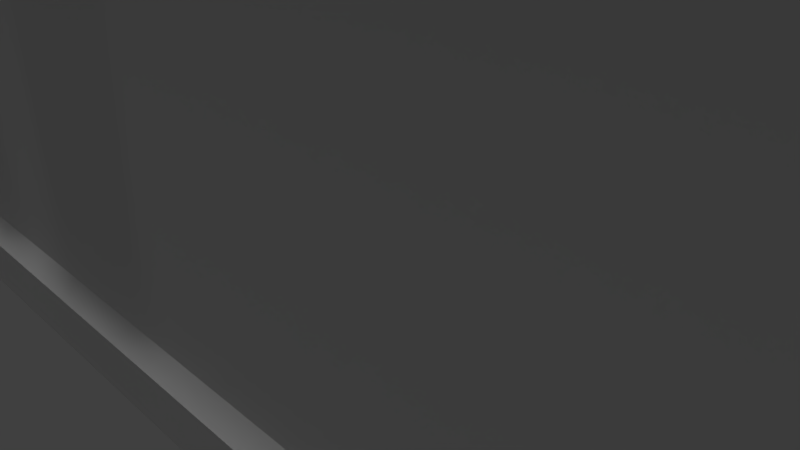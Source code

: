 # Source: FirstTest.blend  (saved by Blender 2.79.0; exported with 4.5.12 LTS)
import bpy
from mathutils import Matrix  # noqa: F401  (used for matrix-valued properties, if any)

bpy.ops.wm.read_factory_settings(use_empty=True)
scene = bpy.context.scene
scene.name = 'Scene'

# ---- collections
col_collection_1 = bpy.data.collections.new('Collection 1'); scene.collection.children.link(col_collection_1)

# ---- materials (node trees are filled in below, after node groups)
mat_material = bpy.data.materials.new('Material')
mat_material.alpha_threshold = 0.0
mat_material.use_transparent_shadow = False
mat_material.roughness = 0.5
mat_material.line_color = (0.0, 0.0, 0.0, 1.0)
mat_brick = bpy.data.materials.new('Brick')
mat_brick.alpha_threshold = 0.0
mat_brick.use_transparent_shadow = False
mat_brick.roughness = 0.5

# ---- material node trees

# ---- world
world_world = bpy.data.worlds.new('World'); scene.world = world_world
world_world.color = (0.05088, 0.05088, 0.05088)
world_world.use_sun_shadow = False
world_world.sun_shadow_jitter_overblur = 0.0
world_world.cycles.sampling_method = 'MANUAL'

# ---- cameras
cam_camera = bpy.data.cameras.new('Camera')
cam_camera.clip_end = 100.0
cam_camera.lens = 35.0
cam_camera.sensor_width = 32.0
cam_camera.sensor_height = 18.0
cam_camera.ortho_scale = 7.314
cam_camera.dof.focus_distance = 0.0
cam_camera.dof.aperture_fstop = 128.0

# ---- lights
light_sun = bpy.data.lights.new('Sun', 'SUN')
light_sun.transmission_factor = 0.0
light_sun.angle = 0.1993
light_sun.energy = 1.0
light_sun.shadow_buffer_clip_start = 0.5
light_sun.shadow_soft_size = 0.1
light_sun.shadow_cascade_max_distance = 1000.0
light_lamp = bpy.data.lights.new('Lamp', 'POINT')
light_lamp.transmission_factor = 0.0
light_lamp.cutoff_distance = 30.0
light_lamp.energy = 100.0
light_lamp.shadow_buffer_clip_start = 1.001
light_lamp.shadow_soft_size = 0.1
light_lamp.shadow_maximum_resolution = 0.006
light_lamp.use_absolute_resolution = True

# ---- meshes
me_cube_001 = bpy.data.meshes.new('Cube.001')
me_cube_001.from_pydata([(1.004, 0.7627, 0.4587), (1.004, 0.7627, 0.1443), (1.004, 0.3318, 0.1443), (1.004, 0.3318, 0.4587), (1.004, -0.3915, 0.4587), (1.004, -0.3915, 0.1443), (1.004, -0.8821, 0.1443), (1.004, -0.8821, 0.4587), (0.9662, -0.3525, -0.335), (0.9662, -0.3525, -0.7184), (0.9662, -0.9211, -0.7184), (0.9662, -0.9211, -0.335), (0.9662, 0.8017, -0.335), (0.9662, 0.8017, -0.7184), (0.9662, 0.2928, -0.7184), (0.9662, 0.2928, -0.335)], [], [(1, 0, 3, 2), (5, 4, 7, 6), (9, 8, 11, 10), (13, 12, 15, 14)])
me_cube_001.materials.append(mat_material)
me_cube_001.materials.append(mat_brick)
me_cube_001.use_remesh_preserve_volume = False
me_cube_001.use_remesh_preserve_attributes = False
me_cube_001.use_mirror_vertex_groups = False
me_cube_001.update()
me_cube = bpy.data.meshes.new('Cube')
me_cube.from_pydata([(1.036, 1.046, -1.004), (1.036, -1.057, -1.004), (-1.067, -1.057, -1.004), (-1.067, 1.046, -1.004), (1.048, 1.061, 1.004), (1.048, -1.076, 1.004), (-1.09, -1.076, 1.004), (-1.09, 1.061, 1.004), (0.9409, 0.9409, 1.0), (0.9409, -0.9409, 1.0), (-0.9409, 0.9409, 1.0), (-0.9409, -0.9409, 1.0), (1.0, 1.0, 1.0), (1.0, -1.0, 1.0), (-1.0, 1.0, 1.0), (-1.0, -1.0, 1.0), (0.9409, 0.9409, 0.8906), (0.9409, -0.9409, 0.8906), (-0.9409, 0.9409, 0.8906), (-0.9409, -0.9409, 0.8906), (1.036, 0.9202, -1.004), (1.036, 0.2592, -1.004), (-1.067, 0.2193, -1.004), (-1.067, 0.9202, -1.004), (1.048, 0.9336, 1.004), (1.048, 0.2211, 1.004), (-1.09, 0.2211, 1.004), (-1.09, 0.9336, 1.004), (1.0, 0.8806, 1.0), (1.0, 0.2139, 1.0), (-1.0, 0.2139, 1.0), (-1.0, 0.8806, 1.0), (0.9409, 0.8286, 1.0), (0.9409, 0.2013, 1.0), (-0.9409, 0.2013, 1.0), (-0.9409, 0.8286, 1.0), (0.9409, 0.8286, 0.8906), (0.9409, 0.2013, 0.8906), (-0.9409, 0.2013, 0.8906), (-0.9409, 0.8286, 0.8906), (0.8856, 1.046, -1.004), (0.1847, 1.046, -1.004), (0.8856, -1.057, -1.004), (0.1847, -1.057, -1.004), (0.8951, 1.061, 1.004), (0.1826, 1.061, 1.004), (0.8951, -1.076, 1.004), (0.1826, -1.076, 1.004), (0.8573, 1.0, 1.0), (0.1907, 1.0, 1.0), (0.8573, -1.0, 1.0), (0.1907, -1.0, 1.0), (0.8067, 0.9409, 1.0), (0.1794, 0.9409, 1.0), (0.8067, -0.9409, 1.0), (0.1794, -0.9409, 1.0), (0.8067, 0.9409, 0.8906), (0.1794, 0.9409, 0.8906), (0.8067, -0.9409, 0.8906), (0.1794, -0.9409, 0.8906), (0.1794, 0.8286, 0.8906), (0.8067, 0.8286, 0.8906), (0.1794, 0.2013, 0.8906), (0.8067, 0.2013, 0.8906), (0.8573, 0.8806, -1.0), (0.1907, 0.8806, -1.0), (0.8573, 0.2139, -1.0), (0.1907, 0.2139, -1.0), (0.1794, 0.8286, 1.299), (0.8067, 0.8286, 1.299), (0.1794, 0.2013, 1.299), (0.8067, 0.2013, 1.299), (0.4888, 1.046, -1.004), (0.2552, 1.046, -1.004), (0.4888, -1.057, -1.004), (0.2552, -1.057, -1.004), (0.4918, 1.061, 1.004), (0.2543, 1.061, 1.004), (0.4918, -1.076, 1.004), (0.2543, -1.076, 1.004), (0.48, 1.0, 1.0), (0.2577, 1.0, 1.0), (0.48, -1.0, 1.0), (0.2577, -1.0, 1.0), (0.4516, 0.9409, 1.0), (0.2425, 0.9409, 1.0), (0.4516, -0.9409, 1.0), (0.2425, -0.9409, 1.0), (0.4516, 0.9409, 0.8906), (0.2425, 0.9409, 0.8906), (0.4516, -0.9409, 0.8906), (0.2425, -0.9409, 0.8906), (0.2425, 0.8286, 0.8906), (0.4516, 0.8286, 0.8906), (0.2534, 0.2013, 0.9015), (0.374, 0.2013, 0.9015), (0.48, 0.8806, -1.0), (0.2577, 0.8806, -1.0), (0.48, 0.2139, -1.0), (0.2577, 0.2139, -1.0), (0.2425, 0.8286, 1.299), (0.4516, 0.8286, 1.299), (0.2534, 0.2013, 1.288), (0.374, 0.2013, 1.288), (0.2425, 0.2013, 0.8906), (0.3849, 0.2013, 0.8906), (0.2425, 0.2013, 1.299), (0.3849, 0.2013, 1.299), (0.2534, 0.2535, 0.9015), (0.374, 0.2535, 0.9015), (0.2534, 0.2535, 1.288), (0.374, 0.2535, 1.288), (0.7098, 0.8286, 0.8906), (0.6916, 0.2013, 0.8906), (0.6847, 0.8041, 1.299), (0.6679, 0.2257, 1.299), (0.7774, 1.046, -1.004), (0.7774, -1.057, -1.004), (0.7851, 1.061, 1.004), (0.7851, -1.076, 1.004), (0.7544, 1.0, 1.0), (0.7544, -1.0, 1.0), (0.7098, 0.9409, 1.0), (0.7098, -0.9409, 1.0), (0.7098, 0.9409, 0.8906), (0.7098, -0.9409, 0.8906), (0.7544, 0.8806, -1.0), (0.7544, 0.2139, -1.0), (0.5445, 1.046, -1.004), (0.5445, -1.057, -1.004), (0.5484, 1.061, 1.004), (0.5484, -1.076, 1.004), (0.5329, 1.0, 1.0), (0.5329, -1.0, 1.0), (0.5014, 0.9409, 1.0), (0.5014, -0.9409, 1.0), (0.5014, 0.9409, 0.8906), (0.5014, -0.9409, 0.8906), (0.5329, 0.8806, -1.0), (0.5329, 0.2139, -1.0), (0.5014, 0.8286, 0.8906), (0.4441, 0.2013, 0.8906), (0.5237, 0.8041, 1.299), (0.4709, 0.2257, 1.299), (0.5014, 0.8286, 1.299), (0.7098, 0.8286, 1.299), (0.4441, 0.2013, 1.299), (0.6916, 0.2013, 1.299), (0.5237, 0.8041, 1.411), (0.6847, 0.8041, 1.411), (0.4709, 0.2257, 1.411), (0.6679, 0.2257, 1.411), (1.048, 1.061, 0.8659), (1.048, -1.076, 0.8659), (-1.09, -1.076, 0.8659), (-1.09, 1.061, 0.8659), (-1.09, 0.2211, 0.8659), (-1.09, 0.9336, 0.8659), (1.048, 0.9336, 0.8659), (1.048, 0.2211, 0.8659), (0.8951, 1.061, 0.8659), (0.1826, 1.061, 0.8659), (0.8951, -1.076, 0.8659), (0.1826, -1.076, 0.8659), (0.4918, -1.076, 0.8659), (0.2543, -1.076, 0.8659), (0.4918, 1.061, 0.8659), (0.2543, 1.061, 0.8659), (0.7851, 1.061, 0.8659), (0.7851, -1.076, 0.8659), (0.5484, 1.061, 0.8659), (0.5484, -1.076, 0.8659), (-1.0, 0.2139, 0.8331), (-1.0, 0.8806, 0.8331), (1.0, 0.8806, 0.8331), (1.0, 0.2139, 0.8331), (0.8573, -1.0, 0.8331), (0.1907, -1.0, 0.8331), (0.48, -1.0, 0.8331), (0.2577, -1.0, 0.8331), (0.7544, -1.0, 0.8331), (0.5329, -1.0, 0.8331), (1.0, 1.0, 0.8331), (1.0, -1.0, 0.8331), (-1.0, -1.0, 0.8331), (-1.0, 1.0, 0.8331), (0.8573, 1.0, 0.8331), (0.1907, 1.0, 0.8331), (0.48, 1.0, 0.8331), (0.2577, 1.0, 0.8331), (0.7544, 1.0, 0.8331), (0.5329, 1.0, 0.8331), (-1.067, 0.2193, -0.8594), (-1.067, 0.9202, -0.8594), (1.036, 0.9202, -0.8594), (1.036, 0.2592, -0.8594), (0.8856, -1.057, -0.8594), (0.1847, -1.057, -0.8594), (0.4888, -1.057, -0.8594), (0.2552, -1.057, -0.8594), (0.7774, -1.057, -0.8594), (0.5445, -1.057, -0.8594), (1.036, 1.046, -0.8594), (1.036, -1.057, -0.8594), (-1.067, -1.057, -0.8594), (-1.067, 1.046, -0.8594), (0.8856, 1.046, -0.8594), (0.1847, 1.046, -0.8594), (0.4888, 1.046, -0.8594), (0.2552, 1.046, -0.8594), (0.7774, 1.046, -0.8594), (0.5445, 1.046, -0.8594), (1.0, 1.0, -0.8176), (1.0, -1.0, -0.8176), (-1.0, -1.0, -0.8176), (-1.0, 1.0, -0.8176), (0.8573, 1.0, -0.8176), (0.1907, 1.0, -0.8176), (0.48, 1.0, -0.8176), (0.2577, 1.0, -0.8176), (0.7544, 1.0, -0.8176), (0.5329, 1.0, -0.8176), (-1.0, 0.2139, -0.8176), (-1.0, 0.8806, -0.8176), (1.0, 0.8806, -0.8176), (1.0, 0.2139, -0.8176), (0.8573, -1.0, -0.8176), (0.1907, -1.0, -0.8176), (0.48, -1.0, -0.8176), (0.2577, -1.0, -0.8176), (0.7544, -1.0, -0.8176), (0.5329, -1.0, -0.8176), (-0.229, 1.046, -1.004), (-0.6463, 1.046, -1.004), (-0.229, -1.057, -1.004), (-0.6463, -1.057, -1.004), (-0.2379, 1.061, 1.004), (-0.6621, 1.061, 1.004), (-0.2379, -1.076, 1.004), (-0.6621, -1.076, 1.004), (-0.2028, 1.0, 1.0), (-0.5997, 1.0, 1.0), (-0.2028, -1.0, 1.0), (-0.5997, -1.0, 1.0), (-0.1909, 0.9409, 1.0), (-0.5643, 0.9409, 1.0), (-0.1909, -0.9409, 1.0), (-0.5643, -0.9409, 1.0), (-0.1909, 0.9409, 0.8906), (-0.5643, 0.9409, 0.8906), (-0.1909, -0.9409, 0.8906), (-0.5643, -0.9409, 0.8906), (-0.225, 0.8937, -1.001), (-0.6443, 0.9069, -1.002), (-0.225, 0.2157, -1.001), (-0.6443, 0.2175, -1.002), (-0.5643, 0.8286, 0.8906), (-0.1909, 0.8286, 0.8906), (-0.5643, 0.2013, 0.8906), (-0.1909, 0.2013, 0.8906), (-0.2379, 1.061, 0.8659), (-0.6621, 1.061, 0.8659), (-0.2379, -1.076, 0.8659), (-0.6621, -1.076, 0.8659), (-0.2028, -1.0, 0.8331), (-0.5997, -1.0, 0.8331), (-0.2028, 1.0, 0.8331), (-0.5997, 1.0, 0.8331), (-0.229, -1.057, -0.8594), (-0.6463, -1.057, -0.8594), (-0.229, 1.046, -0.8594), (-0.6463, 1.046, -0.8594), (-0.2028, 1.0, -0.8176), (-0.5997, 1.0, -0.8176), (-0.2028, -1.0, -0.8176), (-0.5997, -1.0, -0.8176), (1.0, 1.0, 0.02642), (1.0, 1.0, 0.5766), (1.0, -1.0, 0.02642), (1.0, -1.0, 0.5766), (-1.0, -1.0, 0.02642), (-1.0, -1.0, 0.5766), (-1.0, 1.0, 0.02642), (-1.0, 1.0, 0.5766), (0.8573, 1.0, 0.02642), (0.8573, 1.0, 0.5766), (0.1907, 1.0, 0.02642), (0.1907, 1.0, 0.5766), (0.48, 1.0, 0.02642), (0.48, 1.0, 0.5766), (0.2577, 1.0, 0.02642), (0.2577, 1.0, 0.5766), (0.7544, 1.0, 0.02642), (0.7544, 1.0, 0.5766), (0.5329, 1.0, 0.02642), (0.5329, 1.0, 0.5766), (-1.0, 0.2139, 0.5766), (-1.0, 0.2139, 0.02642), (-1.0, 0.8806, 0.5766), (-1.0, 0.8806, 0.02642), (1.0, 0.8806, 0.5766), (1.0, 0.8806, 0.02642), (1.0, 0.2139, 0.5766), (1.0, 0.2139, 0.02642), (0.8573, -1.0, 0.5766), (0.8573, -1.0, 0.02642), (0.1907, -1.0, 0.5766), (0.1907, -1.0, 0.02642), (0.48, -1.0, 0.5766), (0.48, -1.0, 0.02642), (0.2577, -1.0, 0.5766), (0.2577, -1.0, 0.02642), (0.7544, -1.0, 0.5766), (0.7544, -1.0, 0.02642), (0.5329, -1.0, 0.5766), (0.5329, -1.0, 0.02642), (-0.2028, 1.0, 0.02642), (-0.2028, 1.0, 0.5766), (-0.5997, 1.0, 0.02642), (-0.5997, 1.0, 0.5766), (-0.2028, -1.0, 0.5766), (-0.2028, -1.0, 0.02642), (-0.5997, -1.0, 0.5766), (-0.5997, -1.0, 0.02642), (-0.2028, -1.0, 0.02642), (-0.2028, -1.0, 0.5766), (-0.5997, -1.0, 0.5766), (-0.5997, -1.0, 0.02642), (0.1907, -1.0, 0.02642), (0.1907, -1.0, 0.5766), (-0.2028, -1.0, 0.5766), (-0.2028, -1.0, 0.02642), (-0.2723, -1.0, 0.09593), (-0.2723, -1.0, 0.5071), (-0.5302, -1.0, 0.5071), (-0.5302, -1.0, 0.09593), (0.1212, -1.0, 0.09593), (0.1212, -1.0, 0.5071), (-0.1333, -1.0, 0.5071), (-0.1333, -1.0, 0.09593), (-0.2723, -1.08, 0.5071), (-0.2723, -1.08, 0.09593), (-0.5302, -1.08, 0.09593), (-0.5302, -1.08, 0.5071), (0.1212, -1.08, 0.5071), (0.1212, -1.08, 0.09593), (-0.1333, -1.08, 0.09593), (-0.1333, -1.08, 0.5071), (-0.3048, -1.08, 0.1284), (-0.3048, -1.08, 0.4747), (-0.4978, -1.08, 0.4747), (-0.4978, -1.08, 0.1284), (0.0887, -1.08, 0.1284), (0.0887, -1.08, 0.4747), (-0.1009, -1.08, 0.4747), (-0.1009, -1.08, 0.1284), (-0.3048, -0.8316, 0.4747), (-0.3048, -0.8316, 0.1284), (-0.4978, -0.8316, 0.1284), (-0.4978, -0.8316, 0.4747), (0.0887, -0.8316, 0.4747), (0.0887, -0.8316, 0.1284), (-0.1009, -0.8316, 0.1284), (-0.1009, -0.8316, 0.4747), (0.14, 1.0, 0.5259), (0.14, 1.0, 0.07712), (-0.1521, 1.0, 0.07712), (-0.1521, 1.0, 0.5259), (-0.6504, 1.0, 0.5259), (-0.6504, 1.0, 0.07712), (-0.9493, 1.0, 0.07712), (-0.9493, 1.0, 0.5259), (0.14, 1.064, 0.07712), (0.14, 1.064, 0.5259), (-0.1521, 1.064, 0.5259), (-0.1521, 1.064, 0.07712), (-0.6504, 1.064, 0.07712), (-0.6504, 1.064, 0.5259), (-0.9493, 1.064, 0.5259), (-0.9493, 1.064, 0.07712), (0.1004, 1.064, 0.4863), (0.1004, 1.064, 0.1167), (-0.1126, 1.064, 0.1167), (-0.1126, 1.064, 0.4863), (-0.69, 1.064, 0.4863), (-0.69, 1.064, 0.1167), (-0.9097, 1.064, 0.1167), (-0.9097, 1.064, 0.4863), (0.1004, 0.9712, 0.1167), (0.1004, 0.9712, 0.4863), (-0.1126, 0.9712, 0.4863), (-0.1126, 0.9712, 0.1167), (-0.69, 0.9712, 0.1167), (-0.69, 0.9712, 0.4863), (-0.9097, 0.9712, 0.4863), (-0.9097, 0.9712, 0.1167), (1.036, -0.34, -1.004), (1.048, -0.3, 1.004), (1.0, -0.2736, 1.0), (0.9409, -0.2575, 1.0), (0.9409, -0.2575, 0.8906), (-1.067, -0.2933, -1.004), (-1.09, -0.3, 1.004), (-1.0, -0.2736, 1.0), (-0.9409, -0.2575, 1.0), (-0.9409, -0.2575, 0.8906), (0.8067, -0.2575, 0.8906), (0.1794, -0.2575, 0.8906), (0.8687, -0.2965, -1.001), (0.1883, -0.2965, -1.001), (0.4835, -0.2965, -1.001), (0.2567, -0.2965, -1.001), (0.4117, -0.2575, 0.8906), (0.2425, -0.2575, 0.8906), (0.699, -0.2575, 0.8906), (0.7636, -0.2965, -1.001), (0.4671, -0.2575, 0.8906), (0.5376, -0.2965, -1.001), (-1.09, -0.3, 0.8659), (1.048, -0.3, 0.8659), (1.0, -0.2736, 0.8331), (-1.0, -0.2736, 0.8331), (-1.067, -0.2933, -0.8594), (1.036, -0.34, -0.8594), (-1.0, -0.2736, -0.8176), (1.0, -0.2736, -0.8176), (-0.1909, -0.2575, 0.8906), (-0.5643, -0.2575, 0.8906), (-0.2266, -0.2955, -1.002), (-0.6451, -0.2944, -1.003), (-1.0, -0.2736, 0.02642), (-1.0, -0.2736, 0.5766), (1.0, -0.2736, 0.02642), (1.0, -0.2736, 0.5766), (1.0, 0.8139, 0.09308), (1.0, 0.8139, 0.51), (1.0, 0.2806, 0.51), (1.0, 0.2806, 0.09308), (1.0, -0.3403, 0.09308), (1.0, -0.3403, 0.51), (1.0, -0.9333, 0.51), (1.0, -0.9333, 0.09308), (1.028, 0.8139, 0.51), (1.028, 0.8139, 0.09308), (1.028, 0.2806, 0.09308), (1.028, 0.2806, 0.51), (1.028, -0.3403, 0.51), (1.028, -0.3403, 0.09308), (1.028, -0.9333, 0.09308), (1.028, -0.9333, 0.51), (1.028, 0.7627, 0.1443), (1.028, 0.7627, 0.4587), (1.028, 0.3318, 0.4587), (1.028, 0.3318, 0.1443), (1.028, -0.3915, 0.1443), (1.028, -0.3915, 0.4587), (1.028, -0.8821, 0.4587), (1.028, -0.8821, 0.1443), (0.9717, 0.7627, 0.4587), (0.9717, 0.7627, 0.1443), (0.9717, 0.3318, 0.1443), (0.9717, 0.3318, 0.4587), (0.9717, -0.3915, 0.4587), (0.9717, -0.3915, 0.1443), (0.9717, -0.8821, 0.1443), (0.9717, -0.8821, 0.4587), (-1.0, 0.2139, -0.2764), (-1.0, 0.8806, -0.2764), (1.0, 0.8806, -0.2764), (1.0, 0.2139, -0.2764), (0.8573, -1.0, -0.2764), (0.1907, -1.0, -0.2764), (0.48, -1.0, -0.2764), (0.2577, -1.0, -0.2764), (0.7544, -1.0, -0.2764), (0.5329, -1.0, -0.2764), (-0.2028, -1.0, -0.2764), (-0.5997, -1.0, -0.2764), (1.0, 1.0, -0.2764), (1.0, -1.0, -0.2764), (-1.0, -1.0, -0.2764), (-1.0, 1.0, -0.2764), (0.8573, 1.0, -0.2764), (0.1907, 1.0, -0.2764), (0.48, 1.0, -0.2764), (0.2577, 1.0, -0.2764), (0.7544, 1.0, -0.2764), (0.5329, 1.0, -0.2764), (-0.2028, 1.0, -0.2764), (-0.5997, 1.0, -0.2764), (1.0, -0.2736, -0.2764), (-1.0, -0.2736, -0.2764), (1.0, 0.186, -0.7896), (1.0, 0.186, -0.3044), (1.0, -0.2457, -0.3044), (1.0, -0.2457, -0.7896), (0.9052, 0.186, -0.3044), (0.9052, 0.186, -0.7896), (0.9052, -0.2457, -0.7896), (0.9052, -0.2457, -0.3044), (0.9052, 0.1768, -0.7804), (0.9052, 0.1768, -0.3136), (0.9052, -0.2365, -0.3136), (0.9052, -0.2365, -0.7804), (0.8002, 0.1768, -0.3136), (0.8002, 0.1768, -0.7804), (0.8002, -0.2365, -0.7804), (0.8002, -0.2365, -0.3136), (1.0, 0.8806, -0.2764), (1.0, 0.8806, -0.8176), (1.0, 0.2139, -0.2764), (1.0, 0.2139, -0.8176), (1.0, -0.2736, -0.8176), (1.0, -1.0, -0.8176), (1.0, -0.2736, -0.2764), (1.0, -1.0, -0.2764), (1.0, -0.3063, -0.7646), (1.0, -0.3063, -0.2888), (1.0, -0.9673, -0.2888), (1.0, -0.9673, -0.7646), (1.0, 0.8479, -0.7646), (1.0, 0.8479, -0.2888), (1.0, 0.2466, -0.2888), (1.0, 0.2466, -0.7646), (1.0, -0.3525, -0.7184), (1.0, -0.3525, -0.335), (1.0, -0.9211, -0.335), (1.0, -0.9211, -0.7184), (1.0, 0.8017, -0.7184), (1.0, 0.8017, -0.335), (1.0, 0.2928, -0.335), (1.0, 0.2928, -0.7184), (0.8773, -0.3525, -0.335), (0.8773, -0.3525, -0.7184), (0.8773, -0.9211, -0.7184), (0.8773, -0.9211, -0.335), (0.8773, 0.8017, -0.335), (0.8773, 0.8017, -0.7184), (0.8773, 0.2928, -0.7184), (0.8773, 0.2928, -0.335), (1.026, -0.3063, -0.2888), (1.026, -0.3063, -0.7646), (1.026, -0.9673, -0.7646), (1.026, -0.9673, -0.2888), (1.026, 0.8479, -0.2888), (1.026, 0.8479, -0.7646), (1.026, 0.2466, -0.7646), (1.026, 0.2466, -0.2888), (1.026, -0.3525, -0.335), (1.026, -0.3525, -0.7184), (1.026, -0.9211, -0.7184), (1.026, -0.9211, -0.335), (1.026, 0.8017, -0.335), (1.026, 0.8017, -0.7184), (1.026, 0.2928, -0.7184), (1.026, 0.2928, -0.335), (1.128, 0.2143, -0.1068), (1.128, -0.2732, -0.1068), (1.165, 0.2139, -0.2764), (1.165, -0.2736, -0.2764), (1.0, -0.3077, 0.6107), (1.0, -0.3077, 0.799), (1.0, -0.966, 0.799), (1.0, -0.966, 0.6107), (1.0, 0.8466, 0.6107), (1.0, 0.8466, 0.799), (1.0, 0.248, 0.799), (1.0, 0.248, 0.6107), (1.0, 0.1799, 0.6107), (1.0, 0.1799, 0.799), (1.0, -0.2396, 0.799), (1.0, -0.2396, 0.6107), (1.026, -0.3077, 0.799), (1.026, -0.3077, 0.6107), (1.026, -0.966, 0.6107), (1.026, -0.966, 0.799), (1.026, 0.8466, 0.799), (1.026, 0.8466, 0.6107), (1.026, 0.248, 0.6107), (1.026, 0.248, 0.799), (1.026, 0.1799, 0.799), (1.026, 0.1799, 0.6107), (1.026, -0.2396, 0.6107), (1.026, -0.2396, 0.799), (1.026, -0.3485, 0.6515), (1.026, -0.3485, 0.7582), (1.026, -0.9251, 0.7582), (1.026, -0.9251, 0.6515), (1.026, 0.8057, 0.6515), (1.026, 0.8057, 0.7582), (1.026, 0.2888, 0.7582), (1.026, 0.2888, 0.6515), (1.026, 0.139, 0.6515), (1.026, 0.139, 0.7582), (1.026, -0.1987, 0.7582), (1.026, -0.1987, 0.6515), (0.9441, -0.3485, 0.7582), (0.9441, -0.3485, 0.6515), (0.9441, -0.9251, 0.6515), (0.9441, -0.9251, 0.7582), (0.9441, 0.8057, 0.7582), (0.9441, 0.8057, 0.6515), (0.9441, 0.2888, 0.6515), (0.9441, 0.2888, 0.7582), (0.9441, 0.139, 0.7582), (0.9441, 0.139, 0.6515), (0.9441, -0.1987, 0.6515), (0.9441, -0.1987, 0.7582), (-1.067, 0.2193, -0.9331), (-1.067, 0.9202, -0.9331), (1.036, 0.9202, -0.9331), (1.036, 0.2592, -0.9331), (0.8856, -1.057, -0.9331), (0.1847, -1.057, -0.9331), (0.4888, -1.057, -0.9331), (0.2552, -1.057, -0.9331), (0.7774, -1.057, -0.9331), (0.5445, -1.057, -0.9331), (1.036, 1.046, -0.9331), (1.036, -1.057, -0.9331), (-1.067, -1.057, -0.9331), (-1.067, 1.046, -0.9331), (0.8856, 1.046, -0.9331), (0.1847, 1.046, -0.9331), (0.4888, 1.046, -0.9331), (0.2552, 1.046, -0.9331), (0.7774, 1.046, -0.9331), (0.5445, 1.046, -0.9331), (-0.229, -1.057, -0.9331), (-0.6463, -1.057, -0.9331), (-0.229, 1.046, -0.9331), (-0.6463, 1.046, -0.9331), (1.036, -0.34, -0.9331), (-1.067, -0.2933, -0.9331), (1.078, 0.2193, -0.9331), (1.078, 0.2193, -1.004), (1.078, -0.2933, -1.004), (1.078, 0.2193, -0.8594), (1.078, -0.2933, -0.8594), (1.078, -0.2933, -0.9331), (1.116, 0.1753, -0.9331), (1.116, 0.1753, -1.004), (1.116, -0.2534, -1.004), (1.116, -0.2534, -0.9331), (1.004, 0.7627, 0.4587), (1.004, 0.7627, 0.1443), (1.004, 0.3318, 0.1443), (1.004, 0.3318, 0.4587), (1.004, -0.3915, 0.4587), (1.004, -0.3915, 0.1443), (1.004, -0.8821, 0.1443), (1.004, -0.8821, 0.4587), (0.9662, -0.3525, -0.335), (0.9662, -0.3525, -0.7184), (0.9662, -0.9211, -0.7184), (0.9662, -0.9211, -0.335), (0.9662, 0.8017, -0.335), (0.9662, 0.8017, -0.7184), (0.9662, 0.2928, -0.7184), (0.9662, 0.2928, -0.335)], [], [(429, 235, 2, 401), (46, 5, 13, 50), (419, 397, 5, 153), (263, 239, 6, 154), (157, 27, 7, 155), (631, 233, 3, 621), (54, 9, 17, 58), (24, 4, 12, 28), (402, 6, 15, 403), (237, 7, 14, 241), (399, 9, 13, 398), (52, 8, 12, 48), (247, 11, 15, 243), (35, 10, 14, 31), (427, 405, 19, 251), (32, 8, 16, 36), (404, 11, 19, 405), (245, 10, 18, 249), (10, 35, 39, 18), (35, 34, 38, 39), (399, 33, 37, 400), (33, 32, 36, 37), (249, 18, 39, 256), (256, 39, 38, 258), (404, 34, 30, 403), (34, 35, 31, 30), (8, 32, 28, 12), (32, 33, 29, 28), (7, 27, 31, 14), (27, 26, 30, 31), (397, 25, 29, 398), (25, 24, 28, 29), (418, 402, 26, 156), (156, 26, 27, 157), (152, 4, 24, 158), (158, 24, 25, 159), (233, 253, 23, 3), (253, 255, 22, 23), (20, 21, 66, 64), (97, 99, 67, 65), (0, 20, 64, 40), (73, 97, 65, 41), (36, 61, 63, 37), (60, 62, 70, 68), (16, 56, 61, 36), (89, 57, 60, 92), (8, 52, 56, 16), (85, 53, 57, 89), (400, 406, 58, 17), (413, 407, 59, 91), (9, 54, 50, 13), (87, 55, 51, 83), (244, 53, 49, 240), (122, 52, 48, 120), (4, 44, 48, 12), (77, 45, 49, 81), (246, 55, 59, 250), (123, 54, 58, 125), (618, 0, 40, 622), (625, 73, 41, 623), (153, 5, 46, 162), (165, 79, 47, 163), (238, 47, 51, 242), (119, 46, 50, 121), (396, 1, 42, 408), (411, 75, 43, 409), (100, 68, 70, 106), (113, 63, 71, 147), (92, 60, 68, 100), (63, 61, 69, 71), (140, 93, 101, 144), (93, 92, 100, 101), (62, 104, 106, 70), (102, 94, 108, 110), (144, 101, 107, 146), (101, 100, 106, 107), (417, 129, 74, 410), (410, 74, 75, 411), (47, 79, 83, 51), (79, 78, 82, 83), (171, 131, 78, 164), (164, 78, 79, 165), (627, 128, 72, 624), (624, 72, 73, 625), (55, 87, 91, 59), (87, 86, 90, 91), (130, 76, 80, 132), (76, 77, 81, 80), (53, 85, 81, 49), (85, 84, 80, 81), (135, 86, 82, 133), (86, 87, 83, 82), (416, 412, 90, 137), (412, 413, 91, 90), (134, 84, 88, 136), (84, 85, 89, 88), (136, 88, 93, 140), (88, 89, 92, 93), (128, 138, 96, 72), (72, 96, 97, 73), (138, 139, 98, 96), (96, 98, 99, 97), (95, 94, 104, 105), (102, 103, 107, 106), (94, 102, 106, 104), (103, 95, 105, 107), (108, 109, 111, 110), (94, 95, 109, 108), (95, 103, 111, 109), (103, 102, 110, 111), (64, 66, 127, 126), (40, 64, 126, 116), (56, 124, 112, 61), (52, 122, 124, 56), (406, 414, 125, 58), (54, 123, 121, 50), (44, 118, 120, 48), (622, 40, 116, 626), (162, 46, 119, 169), (408, 42, 117, 415), (69, 145, 147, 71), (61, 112, 145, 69), (141, 113, 147, 146), (131, 119, 121, 133), (135, 123, 125, 137), (134, 122, 120, 132), (84, 134, 132, 80), (86, 135, 137, 90), (78, 131, 133, 82), (105, 141, 146, 107), (126, 127, 139, 138), (116, 126, 138, 128), (124, 136, 140, 112), (122, 134, 136, 124), (414, 416, 137, 125), (123, 135, 133, 121), (118, 130, 132, 120), (626, 116, 128, 627), (169, 119, 131, 171), (415, 117, 129, 417), (142, 143, 150, 148), (112, 140, 144, 145), (142, 114, 145, 144), (115, 143, 146, 147), (114, 115, 147, 145), (143, 142, 144, 146), (149, 148, 150, 151), (143, 115, 151, 150), (115, 114, 149, 151), (114, 142, 148, 149), (180, 169, 171, 181), (118, 168, 170, 130), (176, 162, 169, 180), (44, 160, 168, 118), (76, 166, 167, 77), (130, 170, 166, 76), (178, 164, 165, 179), (181, 171, 164, 178), (179, 165, 163, 177), (183, 153, 162, 176), (77, 167, 161, 45), (4, 152, 160, 44), (174, 158, 159, 175), (182, 152, 158, 174), (172, 156, 157, 173), (421, 418, 156, 172), (237, 261, 155, 7), (173, 157, 155, 185), (265, 263, 154, 184), (420, 419, 153, 183), (571, 568, 581, 582), (322, 265, 184, 281), (298, 173, 185, 283), (431, 421, 172, 296), (296, 172, 173, 298), (277, 182, 174, 300), (565, 566, 579, 576), (279, 183, 176, 304), (310, 179, 177, 306), (314, 181, 178, 308), (308, 178, 179, 310), (304, 176, 180, 312), (312, 180, 181, 314), (168, 190, 191, 170), (160, 186, 190, 168), (166, 188, 189, 167), (170, 191, 188, 166), (167, 189, 187, 161), (152, 182, 186, 160), (261, 267, 185, 155), (616, 200, 201, 617), (612, 196, 200, 616), (614, 198, 199, 615), (617, 201, 198, 614), (615, 199, 197, 613), (619, 203, 196, 612), (610, 194, 195, 611), (618, 202, 194, 610), (608, 192, 193, 609), (633, 422, 192, 608), (609, 193, 205, 621), (629, 269, 204, 620), (632, 423, 203, 619), (220, 210, 211, 221), (216, 206, 210, 220), (218, 208, 209, 219), (221, 211, 208, 218), (219, 209, 207, 217), (212, 202, 206, 216), (273, 271, 205, 215), (489, 273, 215, 481), (478, 212, 216, 482), (485, 219, 217, 483), (487, 221, 218, 484), (484, 218, 219, 485), (482, 216, 220, 486), (486, 220, 221, 487), (200, 230, 231, 201), (196, 226, 230, 200), (198, 228, 229, 199), (201, 231, 228, 198), (199, 229, 227, 197), (203, 213, 226, 196), (194, 224, 225, 195), (202, 212, 224, 194), (192, 222, 223, 193), (422, 424, 222, 192), (193, 223, 215, 205), (269, 275, 214, 204), (423, 425, 213, 203), (197, 227, 274, 268), (268, 274, 275, 269), (483, 217, 272, 488), (488, 272, 273, 489), (217, 207, 270, 272), (272, 270, 271, 273), (613, 197, 268, 628), (628, 268, 269, 629), (161, 187, 266, 260), (260, 266, 267, 261), (306, 177, 264, 320), (320, 264, 265, 322), (177, 163, 262, 264), (264, 262, 263, 265), (45, 161, 260, 236), (236, 260, 261, 237), (6, 239, 243, 15), (239, 238, 242, 243), (11, 247, 251, 19), (247, 246, 250, 251), (10, 245, 241, 14), (245, 244, 240, 241), (65, 67, 254, 252), (252, 254, 255, 253), (41, 65, 252, 232), (232, 252, 253, 233), (60, 257, 259, 62), (257, 256, 258, 259), (57, 248, 257, 60), (248, 249, 256, 257), (53, 244, 248, 57), (244, 245, 249, 248), (407, 426, 250, 59), (426, 427, 251, 250), (55, 246, 242, 51), (246, 247, 243, 242), (45, 236, 240, 49), (236, 237, 241, 240), (623, 41, 232, 630), (630, 232, 233, 631), (163, 47, 238, 262), (262, 238, 239, 263), (409, 43, 234, 428), (428, 234, 235, 429), (476, 321, 323, 477), (335, 332, 341, 342), (471, 307, 321, 476), (334, 335, 342, 343), (266, 317, 319, 267), (317, 316, 318, 319), (187, 287, 317, 266), (367, 364, 373, 374), (190, 293, 295, 191), (293, 292, 294, 295), (186, 285, 293, 190), (285, 284, 292, 293), (188, 289, 291, 189), (289, 288, 290, 291), (191, 295, 289, 188), (295, 294, 288, 289), (189, 291, 287, 187), (291, 290, 286, 287), (182, 277, 285, 186), (277, 276, 284, 285), (267, 319, 283, 185), (366, 367, 374, 375), (474, 313, 315, 475), (313, 312, 314, 315), (470, 305, 313, 474), (305, 304, 312, 313), (472, 309, 311, 473), (309, 308, 310, 311), (475, 315, 309, 472), (315, 314, 308, 309), (473, 311, 307, 471), (311, 310, 306, 307), (479, 278, 305, 470), (278, 279, 304, 305), (468, 301, 303, 469), (438, 439, 446, 447), (478, 276, 301, 468), (276, 277, 300, 301), (466, 297, 299, 467), (297, 296, 298, 299), (491, 430, 297, 466), (430, 431, 296, 297), (467, 299, 282, 481), (299, 298, 283, 282), (477, 323, 280, 480), (323, 322, 281, 280), (490, 432, 278, 479), (439, 440, 449, 446), (321, 320, 325, 324), (320, 322, 326, 325), (322, 323, 327, 326), (323, 321, 324, 327), (307, 306, 329, 328), (306, 320, 330, 329), (320, 321, 331, 330), (321, 307, 328, 331), (324, 325, 333, 332), (325, 326, 334, 333), (326, 327, 335, 334), (327, 324, 332, 335), (328, 329, 337, 336), (329, 330, 338, 337), (330, 331, 339, 338), (331, 328, 336, 339), (353, 354, 363, 360), (351, 348, 357, 358), (337, 338, 347, 344), (336, 337, 344, 345), (333, 334, 343, 340), (338, 339, 346, 347), (332, 333, 340, 341), (339, 336, 345, 346), (341, 340, 349, 348), (340, 343, 350, 349), (343, 342, 351, 350), (342, 341, 348, 351), (345, 344, 353, 352), (344, 347, 354, 353), (347, 346, 355, 354), (346, 345, 352, 355), (357, 356, 359, 358), (361, 360, 363, 362), (352, 353, 360, 361), (349, 350, 359, 356), (354, 355, 362, 363), (348, 349, 356, 357), (355, 352, 361, 362), (350, 351, 358, 359), (287, 286, 365, 364), (286, 316, 366, 365), (316, 317, 367, 366), (317, 287, 364, 367), (319, 318, 369, 368), (318, 282, 370, 369), (282, 283, 371, 370), (283, 319, 368, 371), (381, 382, 391, 388), (384, 385, 392, 393), (369, 370, 379, 376), (368, 369, 376, 377), (365, 366, 375, 372), (370, 371, 378, 379), (364, 365, 372, 373), (371, 368, 377, 378), (373, 372, 381, 380), (372, 375, 382, 381), (375, 374, 383, 382), (374, 373, 380, 383), (377, 376, 385, 384), (376, 379, 386, 385), (379, 378, 387, 386), (378, 377, 384, 387), (389, 388, 391, 390), (393, 392, 395, 394), (386, 387, 394, 395), (380, 381, 388, 389), (387, 384, 393, 394), (382, 383, 390, 391), (383, 380, 389, 390), (385, 386, 395, 392), (303, 302, 433, 432), (303, 432, 557, 556), (280, 281, 431, 430), (480, 280, 430, 491), (254, 428, 429, 255), (67, 409, 428, 254), (259, 258, 427, 426), (62, 259, 426, 407), (195, 225, 425, 423), (204, 214, 424, 422), (195, 423, 638, 637), (620, 204, 422, 633), (281, 184, 421, 431), (562, 563, 574, 575), (175, 159, 419, 420), (184, 154, 418, 421), (127, 415, 417, 139), (113, 141, 416, 414), (66, 408, 415, 127), (63, 113, 414, 406), (105, 104, 413, 412), (141, 105, 412, 416), (98, 410, 411, 99), (139, 417, 410, 98), (99, 411, 409, 67), (21, 396, 408, 66), (104, 62, 407, 413), (37, 63, 406, 400), (154, 6, 402, 418), (5, 397, 398, 13), (11, 404, 403, 15), (9, 399, 400, 17), (34, 404, 405, 38), (258, 38, 405, 427), (33, 399, 398, 29), (26, 402, 403, 30), (159, 25, 397, 419), (255, 429, 401, 22), (301, 300, 435, 434), (300, 302, 436, 435), (302, 303, 437, 436), (303, 301, 434, 437), (432, 433, 439, 438), (433, 279, 440, 439), (279, 278, 441, 440), (278, 432, 438, 441), (450, 451, 458, 459), (456, 457, 464, 465), (435, 436, 445, 442), (440, 441, 448, 449), (434, 435, 442, 443), (441, 438, 447, 448), (436, 437, 444, 445), (437, 434, 443, 444), (443, 442, 451, 450), (442, 445, 452, 451), (445, 444, 453, 452), (444, 443, 450, 453), (447, 446, 455, 454), (446, 449, 456, 455), (449, 448, 457, 456), (448, 447, 454, 457), (464, 463, 649, 650), (465, 464, 650, 651), (457, 454, 463, 464), (452, 453, 460, 461), (453, 450, 459, 460), (455, 456, 465, 462), (454, 455, 462, 463), (451, 452, 461, 458), (214, 480, 491, 424), (493, 494, 499, 496), (224, 468, 508, 509), (275, 477, 480, 214), (223, 467, 481, 215), (424, 491, 466, 222), (222, 466, 467, 223), (212, 478, 468, 224), (468, 469, 510, 508), (213, 479, 470, 226), (229, 473, 471, 227), (231, 475, 472, 228), (228, 472, 473, 229), (226, 470, 474, 230), (230, 474, 475, 231), (227, 471, 476, 274), (274, 476, 477, 275), (316, 488, 489, 318), (286, 483, 488, 316), (292, 486, 487, 294), (284, 482, 486, 292), (288, 484, 485, 290), (294, 487, 484, 288), (290, 485, 483, 286), (276, 478, 482, 284), (318, 489, 481, 282), (225, 469, 493, 492), (469, 490, 494, 493), (490, 425, 495, 494), (425, 225, 492, 495), (501, 502, 507, 504), (492, 493, 496, 497), (494, 495, 498, 499), (495, 492, 497, 498), (497, 496, 501, 500), (496, 499, 502, 501), (499, 498, 503, 502), (498, 497, 500, 503), (505, 504, 507, 506), (500, 501, 504, 505), (502, 503, 506, 507), (503, 500, 505, 506), (530, 531, 538, 539), (525, 526, 535, 532), (490, 479, 515, 514), (213, 425, 512, 513), (479, 213, 513, 515), (469, 225, 511, 510), (425, 490, 514, 512), (225, 224, 509, 511), (512, 514, 517, 516), (514, 515, 518, 517), (515, 513, 519, 518), (513, 512, 516, 519), (509, 508, 521, 520), (508, 510, 522, 521), (510, 511, 523, 522), (511, 509, 520, 523), (519, 516, 541, 542), (520, 521, 544, 545), (516, 517, 540, 541), (531, 530, 555, 554), (527, 526, 551, 550), (530, 529, 552, 555), (522, 523, 546, 547), (526, 525, 548, 551), (533, 532, 652, 653), (532, 535, 655, 652), (524, 525, 532, 533), (531, 528, 537, 538), (526, 527, 534, 535), (527, 524, 533, 534), (529, 530, 539, 536), (528, 529, 536, 537), (541, 540, 548, 549), (540, 543, 551, 548), (543, 542, 550, 551), (542, 541, 549, 550), (545, 544, 552, 553), (544, 547, 555, 552), (547, 546, 554, 555), (546, 545, 553, 554), (525, 524, 549, 548), (523, 520, 545, 546), (529, 528, 553, 552), (517, 518, 543, 540), (524, 527, 550, 549), (521, 522, 547, 544), (528, 531, 554, 553), (518, 519, 542, 543), (558, 556, 557, 559), (432, 490, 559, 557), (490, 469, 558, 559), (469, 303, 556, 558), (433, 420, 561, 560), (420, 183, 562, 561), (183, 279, 563, 562), (279, 433, 560, 563), (300, 174, 565, 564), (174, 175, 566, 565), (175, 302, 567, 566), (302, 300, 564, 567), (302, 175, 569, 568), (175, 420, 570, 569), (420, 433, 571, 570), (433, 302, 568, 571), (589, 590, 603, 600), (586, 587, 598, 599), (592, 593, 604, 605), (560, 561, 572, 573), (566, 567, 578, 579), (569, 570, 583, 580), (563, 560, 573, 574), (564, 565, 576, 577), (570, 571, 582, 583), (561, 562, 575, 572), (567, 564, 577, 578), (568, 569, 580, 581), (573, 572, 585, 584), (572, 575, 586, 585), (575, 574, 587, 586), (574, 573, 584, 587), (577, 576, 589, 588), (576, 579, 590, 589), (579, 578, 591, 590), (578, 577, 588, 591), (581, 580, 593, 592), (580, 583, 594, 593), (583, 582, 595, 594), (582, 581, 592, 595), (597, 596, 599, 598), (601, 600, 603, 602), (605, 604, 607, 606), (595, 592, 605, 606), (584, 585, 596, 597), (590, 591, 602, 603), (593, 594, 607, 604), (587, 584, 597, 598), (588, 589, 600, 601), (594, 595, 606, 607), (585, 586, 599, 596), (591, 588, 601, 602), (2, 620, 633, 401), (611, 195, 637, 634), (270, 630, 631, 271), (207, 623, 630, 270), (234, 628, 629, 235), (43, 613, 628, 234), (396, 632, 619, 1), (235, 629, 620, 2), (23, 609, 621, 3), (401, 633, 608, 22), (22, 608, 609, 23), (0, 618, 610, 20), (20, 610, 611, 21), (1, 619, 612, 42), (75, 615, 613, 43), (129, 617, 614, 74), (74, 614, 615, 75), (42, 612, 616, 117), (117, 616, 617, 129), (210, 626, 627, 211), (206, 622, 626, 210), (208, 624, 625, 209), (211, 627, 624, 208), (209, 625, 623, 207), (202, 618, 622, 206), (271, 631, 621, 205), (634, 637, 638, 639), (634, 639, 643, 640), (423, 632, 639, 638), (632, 396, 636, 639), (21, 611, 634, 635), (396, 21, 635, 636), (641, 640, 643, 642), (635, 634, 640, 641), (639, 636, 642, 643), (636, 635, 641, 642), (461, 460, 646, 647), (460, 459, 645, 646), (462, 465, 651, 648), (463, 462, 648, 649), (458, 461, 647, 644), (459, 458, 644, 645), (539, 538, 658, 659), (538, 537, 657, 658), (535, 534, 654, 655), (534, 533, 653, 654), (536, 539, 659, 656), (537, 536, 656, 657)])
me_cube.materials.append(mat_material)
me_cube.use_remesh_preserve_volume = False
me_cube.use_remesh_preserve_attributes = False
me_cube.use_mirror_vertex_groups = False
me_cube.update()

# ---- objects
ob_sun = bpy.data.objects.new('Sun', light_sun)
ob_windowsfront = bpy.data.objects.new('WindowsFront', me_cube_001)
ob_cube = bpy.data.objects.new('Cube', me_cube)
ob_lamp = bpy.data.objects.new('Lamp', light_lamp)
ob_camera = bpy.data.objects.new('Camera', cam_camera)

# ---- transforms, parenting, visibility, modifiers, constraints
ob_sun.location = (12.5, 1.815, 5.452)
ob_sun.lineart.crease_threshold = 0.0
ob_windowsfront.location = (0.0, 0.0, 4.0)
ob_windowsfront.scale = (7.5, 3.5, 4.0)
ob_windowsfront.lock_rotations_4d = False
ob_windowsfront.empty_display_type = 'ARROWS'
ob_windowsfront.show_wire = True
ob_windowsfront.lineart.crease_threshold = 0.0
ob_cube.location = (0.0, 0.0, 4.0)
ob_cube.scale = (7.5, 3.5, 4.0)
ob_cube.lock_rotations_4d = False
ob_cube.empty_display_type = 'ARROWS'
ob_cube.show_wire = True
ob_cube.lineart.crease_threshold = 0.0
ob_lamp.location = (4.076, 1.005, 5.904)
ob_lamp.rotation_euler = (0.6503, 0.05522, 1.866)
ob_lamp.lock_rotations_4d = False
ob_lamp.empty_display_type = 'ARROWS'
ob_lamp.color = (0.0, 0.0, 0.0, 0.0)
ob_lamp.lineart.crease_threshold = 0.0
ob_camera.location = (7.481, -6.508, 5.344)
ob_camera.rotation_euler = (1.109, 0.0, 0.8149)
ob_camera.lock_rotations_4d = False
ob_camera.empty_display_type = 'ARROWS'
ob_camera.color = (0.0, 0.0, 0.0, 0.0)
ob_camera.display_type = 'WIRE'
ob_camera.lineart.crease_threshold = 0.0

# ---- collection membership
col_collection_1.objects.link(ob_sun)
col_collection_1.objects.link(ob_windowsfront)
col_collection_1.objects.link(ob_cube)
col_collection_1.objects.link(ob_lamp)
col_collection_1.objects.link(ob_camera)

# ---- scene / render settings (as saved in the file)
scene.camera = ob_camera
scene.frame_start = 1; scene.frame_end = 250; scene.frame_set(0)
scene.render.engine = 'BLENDER_EEVEE_NEXT'
scene.render.resolution_percentage = 50
scene.render.dither_intensity = 0.0
scene.cycles.use_denoising = False
scene.cycles.samples = 128
scene.cycles.sampling_pattern = 'TABULATED_SOBOL'
scene.cycles.use_adaptive_sampling = False
scene.cycles.use_light_tree = False
scene.cycles.blur_glossy = 0.0
scene.cycles.sample_clamp_indirect = 0.0
scene.view_settings.view_transform = 'Standard'
bpy.context.view_layer.update()
